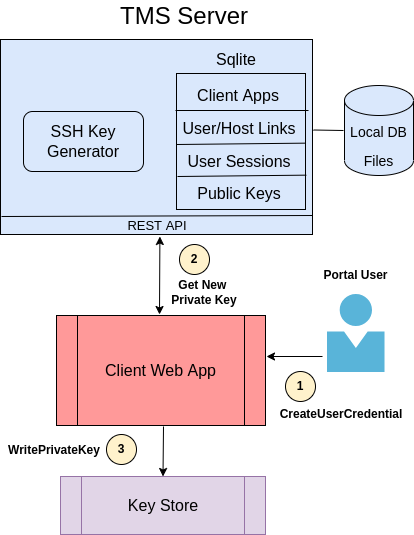

The diagram above was exported from draw.io. Its source (the exported page's mxGraphModel, read from the mxfile embedded in the PNG):
<mxGraphModel dx="1089" dy="864" grid="1" gridSize="10" guides="1" tooltips="1" connect="1" arrows="1" fold="1" page="1" pageScale="1" pageWidth="850" pageHeight="1100" math="0" shadow="0">
  <root>
    <mxCell id="0" />
    <mxCell id="1" parent="0" />
    <mxCell id="M6zSFq0IvkL-IijFDvVV-1" value="" style="rounded=0;whiteSpace=wrap;html=1;fillColor=#DAE8FC;" parent="1" vertex="1">
      <mxGeometry x="138" y="75" width="312" height="195" as="geometry" />
    </mxCell>
    <mxCell id="M6zSFq0IvkL-IijFDvVV-4" value="&lt;font style=&quot;font-size: 24px;&quot;&gt;TMS Server&lt;/font&gt;" style="text;html=1;strokeColor=none;fillColor=none;align=center;verticalAlign=middle;whiteSpace=wrap;rounded=0;" parent="1" vertex="1">
      <mxGeometry x="242" y="36" width="160" height="32" as="geometry" />
    </mxCell>
    <mxCell id="M6zSFq0IvkL-IijFDvVV-6" value="&lt;font style=&quot;font-size: 14px;&quot;&gt;Local DB&lt;br&gt;Files&lt;br&gt;&lt;/font&gt;" style="shape=cylinder3;whiteSpace=wrap;html=1;boundedLbl=1;backgroundOutline=1;size=15;fontSize=24;fillColor=#DAE8FC;" parent="1" vertex="1">
      <mxGeometry x="482" y="121" width="69" height="90" as="geometry" />
    </mxCell>
    <mxCell id="M6zSFq0IvkL-IijFDvVV-7" value="" style="endArrow=none;html=1;rounded=0;fontSize=16;" parent="1" edge="1">
      <mxGeometry width="50" height="50" relative="1" as="geometry">
        <mxPoint x="451" y="165.5" as="sourcePoint" />
        <mxPoint x="481" y="166" as="targetPoint" />
      </mxGeometry>
    </mxCell>
    <mxCell id="M6zSFq0IvkL-IijFDvVV-8" value="" style="rounded=0;whiteSpace=wrap;html=1;fontSize=16;fillColor=#DAE8FC;" parent="1" vertex="1">
      <mxGeometry x="314" y="109" width="129" height="136" as="geometry" />
    </mxCell>
    <mxCell id="M6zSFq0IvkL-IijFDvVV-9" value="User/Host Links" style="text;html=1;strokeColor=none;fillColor=none;align=center;verticalAlign=middle;whiteSpace=wrap;rounded=0;fontSize=16;" parent="1" vertex="1">
      <mxGeometry x="307" y="149" width="140" height="30" as="geometry" />
    </mxCell>
    <mxCell id="M6zSFq0IvkL-IijFDvVV-10" value="Client Apps" style="text;html=1;strokeColor=none;fillColor=none;align=center;verticalAlign=middle;whiteSpace=wrap;rounded=0;fontSize=16;" parent="1" vertex="1">
      <mxGeometry x="306" y="116" width="140" height="30" as="geometry" />
    </mxCell>
    <mxCell id="M6zSFq0IvkL-IijFDvVV-11" value="User Sessions" style="text;html=1;strokeColor=none;fillColor=none;align=center;verticalAlign=middle;whiteSpace=wrap;rounded=0;fontSize=16;" parent="1" vertex="1">
      <mxGeometry x="307" y="182" width="140" height="30" as="geometry" />
    </mxCell>
    <mxCell id="M6zSFq0IvkL-IijFDvVV-12" value="Public Keys" style="text;html=1;strokeColor=none;fillColor=none;align=center;verticalAlign=middle;whiteSpace=wrap;rounded=0;fontSize=16;" parent="1" vertex="1">
      <mxGeometry x="307" y="215" width="140" height="27" as="geometry" />
    </mxCell>
    <mxCell id="M6zSFq0IvkL-IijFDvVV-13" value="" style="endArrow=none;html=1;rounded=0;fontSize=16;entryX=1;entryY=1;entryDx=0;entryDy=0;exitX=0;exitY=0;exitDx=0;exitDy=0;" parent="1" target="M6zSFq0IvkL-IijFDvVV-10" edge="1">
      <mxGeometry width="50" height="50" relative="1" as="geometry">
        <mxPoint x="313" y="146" as="sourcePoint" />
        <mxPoint x="376.9000000000001" y="145.76" as="targetPoint" />
      </mxGeometry>
    </mxCell>
    <mxCell id="M6zSFq0IvkL-IijFDvVV-14" value="" style="endArrow=none;html=1;rounded=0;fontSize=16;entryX=0.92;entryY=-0.045;entryDx=0;entryDy=0;entryPerimeter=0;exitX=0;exitY=0;exitDx=0;exitDy=0;" parent="1" edge="1">
      <mxGeometry width="50" height="50" relative="1" as="geometry">
        <mxPoint x="314" y="180" as="sourcePoint" />
        <mxPoint x="442.79999999999995" y="178.6500000000001" as="targetPoint" />
      </mxGeometry>
    </mxCell>
    <mxCell id="M6zSFq0IvkL-IijFDvVV-15" value="" style="endArrow=none;html=1;rounded=0;fontSize=16;entryX=0.92;entryY=-0.045;entryDx=0;entryDy=0;entryPerimeter=0;exitX=0;exitY=0;exitDx=0;exitDy=0;" parent="1" edge="1">
      <mxGeometry width="50" height="50" relative="1" as="geometry">
        <mxPoint x="315" y="212" as="sourcePoint" />
        <mxPoint x="443.79999999999995" y="210.6500000000001" as="targetPoint" />
      </mxGeometry>
    </mxCell>
    <mxCell id="M6zSFq0IvkL-IijFDvVV-16" value="Sqlite" style="text;html=1;strokeColor=none;fillColor=none;align=center;verticalAlign=middle;whiteSpace=wrap;rounded=0;fontSize=16;" parent="1" vertex="1">
      <mxGeometry x="344" y="80" width="60" height="30" as="geometry" />
    </mxCell>
    <mxCell id="M6zSFq0IvkL-IijFDvVV-17" value="" style="endArrow=none;html=1;rounded=0;fontSize=16;" parent="1" edge="1">
      <mxGeometry width="50" height="50" relative="1" as="geometry">
        <mxPoint x="139" y="252" as="sourcePoint" />
        <mxPoint x="450" y="251" as="targetPoint" />
      </mxGeometry>
    </mxCell>
    <mxCell id="M6zSFq0IvkL-IijFDvVV-18" value="&lt;font style=&quot;font-size: 13px;&quot;&gt;REST API&lt;/font&gt;" style="text;html=1;strokeColor=none;fillColor=none;align=center;verticalAlign=middle;whiteSpace=wrap;rounded=0;fontSize=16;" parent="1" vertex="1">
      <mxGeometry x="235" y="245" width="120" height="30" as="geometry" />
    </mxCell>
    <mxCell id="M6zSFq0IvkL-IijFDvVV-20" value="SSH Key Generator" style="rounded=1;whiteSpace=wrap;html=1;fontSize=16;fillColor=#DAE8FC;" parent="1" vertex="1">
      <mxGeometry x="161" y="147" width="120" height="60" as="geometry" />
    </mxCell>
    <mxCell id="M6zSFq0IvkL-IijFDvVV-22" value="Client Web App" style="shape=process;whiteSpace=wrap;html=1;backgroundOutline=1;fontSize=16;fillColor=#FF9999;" parent="1" vertex="1">
      <mxGeometry x="194" y="351" width="209" height="110" as="geometry" />
    </mxCell>
    <mxCell id="M6zSFq0IvkL-IijFDvVV-23" value="" style="endArrow=classic;html=1;rounded=0;fontSize=16;entryX=0.84;entryY=1;entryDx=0;entryDy=0;entryPerimeter=0;startArrow=classic;startFill=1;" parent="1" edge="1">
      <mxGeometry width="50" height="50" relative="1" as="geometry">
        <mxPoint x="297" y="350" as="sourcePoint" />
        <mxPoint x="297.4000000000001" y="272" as="targetPoint" />
      </mxGeometry>
    </mxCell>
    <mxCell id="M6zSFq0IvkL-IijFDvVV-33" value="" style="sketch=0;aspect=fixed;html=1;points=[];align=center;image;fontSize=12;image=img/lib/mscae/Person.svg;" parent="1" vertex="1">
      <mxGeometry x="465" y="330" width="57.72" height="78" as="geometry" />
    </mxCell>
    <mxCell id="M6zSFq0IvkL-IijFDvVV-35" value="&lt;b&gt;1&lt;/b&gt;" style="ellipse;whiteSpace=wrap;html=1;aspect=fixed;fillColor=#FFF2CC;" parent="1" vertex="1">
      <mxGeometry x="423" y="407" width="30" height="30" as="geometry" />
    </mxCell>
    <mxCell id="M6zSFq0IvkL-IijFDvVV-36" style="edgeStyle=orthogonalEdgeStyle;rounded=0;orthogonalLoop=1;jettySize=auto;html=1;exitX=0.5;exitY=1;exitDx=0;exitDy=0;startArrow=classic;startFill=1;endArrow=classic;endFill=1;" parent="1" source="M6zSFq0IvkL-IijFDvVV-35" target="M6zSFq0IvkL-IijFDvVV-35" edge="1">
      <mxGeometry relative="1" as="geometry" />
    </mxCell>
    <mxCell id="M6zSFq0IvkL-IijFDvVV-37" value="&lt;b&gt;2&lt;/b&gt;" style="ellipse;whiteSpace=wrap;html=1;aspect=fixed;fillColor=#FFF2CC;" parent="1" vertex="1">
      <mxGeometry x="317" y="280" width="30" height="30" as="geometry" />
    </mxCell>
    <mxCell id="M6zSFq0IvkL-IijFDvVV-39" value="&lt;b&gt;Get New&amp;nbsp; Private Key&lt;/b&gt;" style="text;html=1;strokeColor=none;fillColor=none;align=center;verticalAlign=middle;whiteSpace=wrap;rounded=0;" parent="1" vertex="1">
      <mxGeometry x="306" y="313" width="72" height="30" as="geometry" />
    </mxCell>
    <mxCell id="M6zSFq0IvkL-IijFDvVV-40" value="&lt;b&gt;CreateUserCredential&lt;/b&gt;" style="text;html=1;strokeColor=none;fillColor=none;align=center;verticalAlign=middle;whiteSpace=wrap;rounded=0;" parent="1" vertex="1">
      <mxGeometry x="412" y="435" width="134" height="30" as="geometry" />
    </mxCell>
    <mxCell id="918ucn2GUy7M536dIKDZ-1" value="&lt;b&gt;Portal User&lt;/b&gt;" style="text;html=1;strokeColor=none;fillColor=none;align=center;verticalAlign=middle;whiteSpace=wrap;rounded=0;" parent="1" vertex="1">
      <mxGeometry x="452" y="296" width="83" height="30" as="geometry" />
    </mxCell>
    <mxCell id="918ucn2GUy7M536dIKDZ-3" value="" style="endArrow=none;html=1;rounded=0;fontSize=16;startArrow=classic;startFill=1;endFill=0;exitX=0.5;exitY=0;exitDx=0;exitDy=0;" parent="1" source="918ucn2GUy7M536dIKDZ-4" edge="1">
      <mxGeometry width="50" height="50" relative="1" as="geometry">
        <mxPoint x="301" y="513" as="sourcePoint" />
        <mxPoint x="301" y="462" as="targetPoint" />
      </mxGeometry>
    </mxCell>
    <mxCell id="918ucn2GUy7M536dIKDZ-4" value="Key Store" style="shape=process;whiteSpace=wrap;html=1;backgroundOutline=1;fontSize=16;fillColor=#e1d5e7;strokeColor=#9673a6;" parent="1" vertex="1">
      <mxGeometry x="198" y="512" width="205" height="58" as="geometry" />
    </mxCell>
    <mxCell id="918ucn2GUy7M536dIKDZ-5" value="&lt;b&gt;3&lt;/b&gt;" style="ellipse;whiteSpace=wrap;html=1;aspect=fixed;fillColor=#FFF2CC;" parent="1" vertex="1">
      <mxGeometry x="244" y="470" width="30" height="30" as="geometry" />
    </mxCell>
    <mxCell id="918ucn2GUy7M536dIKDZ-6" value="&lt;b&gt;WritePrivateKey&lt;/b&gt;" style="text;html=1;strokeColor=none;fillColor=none;align=center;verticalAlign=middle;whiteSpace=wrap;rounded=0;" parent="1" vertex="1">
      <mxGeometry x="150" y="471" width="84" height="30" as="geometry" />
    </mxCell>
    <mxCell id="rLatD8ntfqrqIauYEWYd-1" value="" style="endArrow=classic;html=1;rounded=0;startArrow=none;startFill=0;" parent="1" edge="1">
      <mxGeometry width="50" height="50" relative="1" as="geometry">
        <mxPoint x="460" y="392" as="sourcePoint" />
        <mxPoint x="404" y="392" as="targetPoint" />
      </mxGeometry>
    </mxCell>
  </root>
</mxGraphModel>